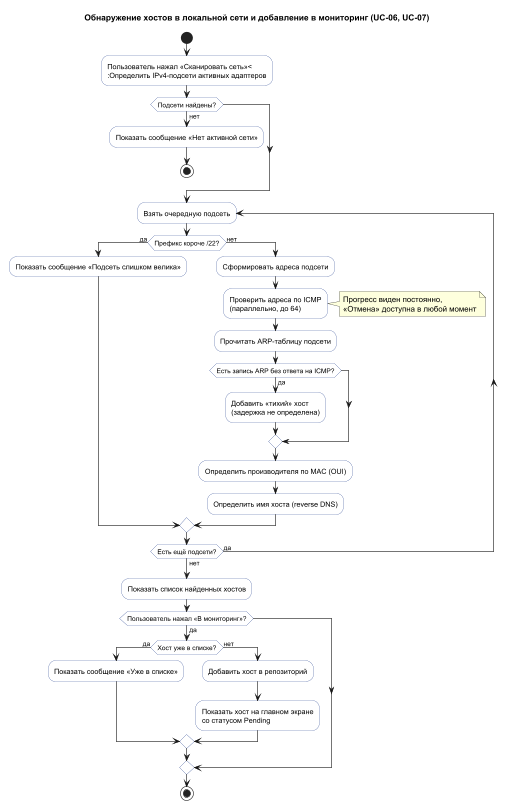

The diagram above was rendered by PlantUML. Its source (embedded in the PNG):
@startuml
skinparam shadowing false
skinparam ActivityBackgroundColor #FFFFFF
skinparam ActivityBorderColor #334E96
title Обнаружение хостов в локальной сети и добавление в мониторинг (UC-06, UC-07)

start
:Пользователь нажал «Сканировать сеть»<
:Определить IPv4-подсети активных адаптеров;
if (Подсети найдены?) then (нет)
    :Показать сообщение «Нет активной сети»;
    stop
endif
repeat :Взять очередную подсеть;
    if (Префикс короче /22?) then (да)
        :Показать сообщение «Подсеть слишком велика»;
    else (нет)
        :Сформировать адреса подсети;
        :Проверить адреса по ICMP\n(параллельно, до 64);
        note right
            Прогресс виден постоянно,
            «Отмена» доступна в любой момент
        end note
        :Прочитать ARP-таблицу подсети;
        if (Есть запись ARP без ответа на ICMP?) then (да)
            :Добавить «тихий» хост\n(задержка не определена);
        endif
        :Определить производителя по MAC (OUI);
        :Определить имя хоста (reverse DNS);
    endif
repeat while (Есть ещё подсети?) is (да) not (нет)
:Показать список найденных хостов;
if (Пользователь нажал «В мониторинг»?) then (да)
    if (Хост уже в списке?) then (да)
        :Показать сообщение «Уже в списке»;
    else (нет)
        :Добавить хост в репозиторий;
        :Показать хост на главном экране\nсо статусом Pending;
    endif
endif
stop
@enduml